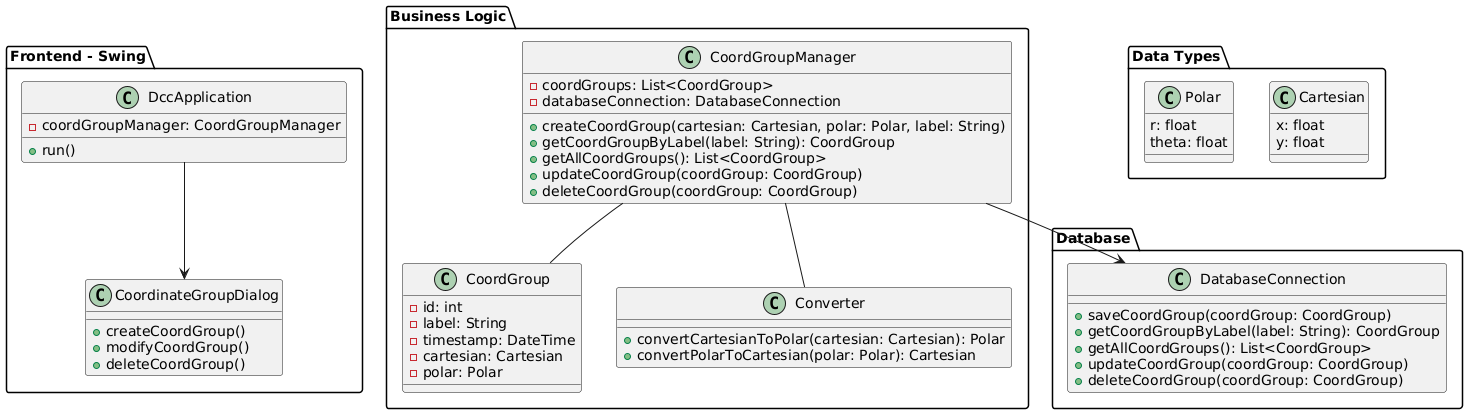

The diagram above was rendered by PlantUML. Its source (embedded in the PNG):
@startuml
package "Frontend - Swing" {
  class DccApplication {
    - coordGroupManager: CoordGroupManager
    + run()
  }
  
  class CoordinateGroupDialog {
    + createCoordGroup()
    + modifyCoordGroup()
    + deleteCoordGroup()
  }
}

package "Business Logic" {
  class CoordGroupManager {
    - coordGroups: List<CoordGroup>
    - databaseConnection: DatabaseConnection
    
    + createCoordGroup(cartesian: Cartesian, polar: Polar, label: String)
    + getCoordGroupByLabel(label: String): CoordGroup
    + getAllCoordGroups(): List<CoordGroup>
    + updateCoordGroup(coordGroup: CoordGroup)
    + deleteCoordGroup(coordGroup: CoordGroup)
  }
  
  class CoordGroup {
    - id: int
    - label: String
    - timestamp: DateTime
    - cartesian: Cartesian
    - polar: Polar
  }
  
  class Converter {
    + convertCartesianToPolar(cartesian: Cartesian): Polar
    + convertPolarToCartesian(polar: Polar): Cartesian
  }
}

package "Database" {
  class DatabaseConnection {
    + saveCoordGroup(coordGroup: CoordGroup)
    + getCoordGroupByLabel(label: String): CoordGroup
    + getAllCoordGroups(): List<CoordGroup>
    + updateCoordGroup(coordGroup: CoordGroup)
    + deleteCoordGroup(coordGroup: CoordGroup)
  }
}

package "Data Types" {
  class Cartesian {
    x: float
    y: float
  }
  
  class Polar {
    r: float
    theta: float
  }
}

DccApplication --> CoordinateGroupDialog
CoordGroupManager -- CoordGroup
CoordGroupManager -- Converter
CoordGroupManager --> DatabaseConnection
@enduml